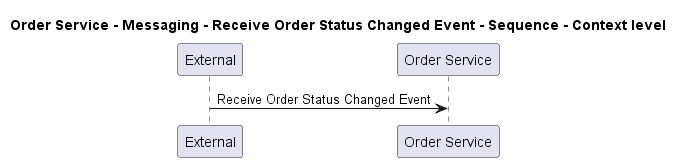

The diagram above was rendered by PlantUML. Its source (embedded in the PNG):
@startuml
!pragma layout smetana

title Order Service - Messaging - Receive Order Status Changed Event - Sequence - Context level

participant "External" as C4InterFlow.SoftwareSystems.ExternalSystem
participant "Order Service" as ECommercePlatform.SoftwareSystems.OrderService

C4InterFlow.SoftwareSystems.ExternalSystem -> ECommercePlatform.SoftwareSystems.OrderService : Receive Order Status Changed Event


@enduml